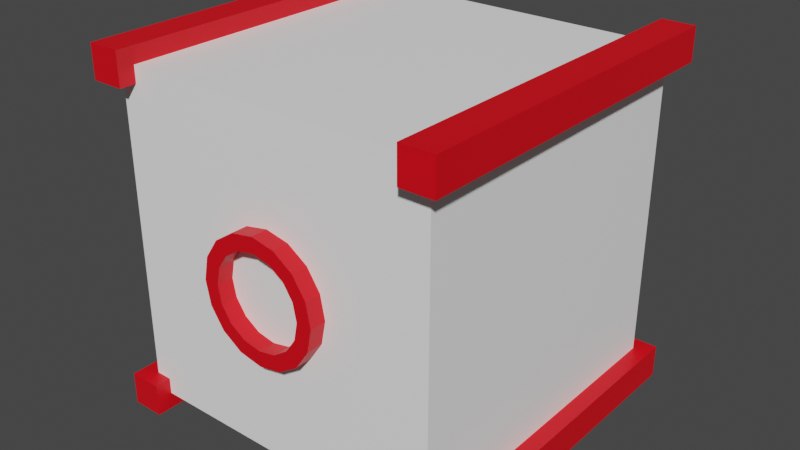 # Source: laser.blend  (saved by Blender 3.3.6; exported with 4.5.12 LTS)
import bpy
from mathutils import Matrix  # noqa: F401  (used for matrix-valued properties, if any)

bpy.ops.wm.read_factory_settings(use_empty=True)
scene = bpy.context.scene
scene.name = 'Scene'

# ---- collections
col_collection = bpy.data.collections.new('Collection'); scene.collection.children.link(col_collection)

# ---- materials (node trees are filled in below, after node groups)
mat_recievermat1 = bpy.data.materials.new('RecieverMat1')
mat_recievermat1.alpha_threshold = 0.0
mat_recievermat1.use_transparent_shadow = False
mat_recievermat1.roughness = 0.5
mat_recievermat1.line_color = (0.0, 0.0, 0.0, 1.0)
mat_recievermat2 = bpy.data.materials.new('RecieverMat2')
mat_recievermat2.use_transparent_shadow = False

# ---- material node trees
mat_recievermat1.use_nodes = True; mat_recievermat1.node_tree.nodes.clear()
_N = mat_recievermat1.node_tree.nodes; _L = mat_recievermat1.node_tree.links
n0 = _N.new('ShaderNodeOutputMaterial'); n0.name = 'Material Output'; n0.location = (300, 300)
n1 = _N.new('ShaderNodeBsdfPrincipled'); n1.name = 'Principled BSDF'; n1.location = (10, 300)
n1.distribution = 'GGX'
n1.subsurface_method = 'RANDOM_WALK_SKIN'
n1.inputs[0].default_value = (0.8, 0.0, 0.007837, 1.0)
n1.inputs[3].default_value = 1.45
n1.inputs[27].default_value = (0.0, 0.0, 0.0, 1.0)
n1.inputs[28].default_value = 1.0
_L.new(n1.outputs[0], n0.inputs[0])
n0.is_active_output = True
mat_recievermat2.use_nodes = True; mat_recievermat2.node_tree.nodes.clear()
_N = mat_recievermat2.node_tree.nodes; _L = mat_recievermat2.node_tree.links
n0 = _N.new('ShaderNodeBsdfPrincipled'); n0.name = 'Principled BSDF'; n0.location = (10, 300)
n0.distribution = 'GGX'
n0.subsurface_method = 'RANDOM_WALK_SKIN'
n0.inputs[0].default_value = (1.0, 1.0, 1.0, 1.0)
n0.inputs[3].default_value = 1.45
n0.inputs[27].default_value = (0.0, 0.0, 0.0, 1.0)
n0.inputs[28].default_value = 1.0
n1 = _N.new('ShaderNodeOutputMaterial'); n1.name = 'Material Output'; n1.location = (300, 300)
_L.new(n0.outputs[0], n1.inputs[0])
n1.is_active_output = True

# ---- world
world_world = bpy.data.worlds.new('World'); scene.world = world_world
world_world.use_nodes = True; world_world.node_tree.nodes.clear()
_N = world_world.node_tree.nodes; _L = world_world.node_tree.links
n0 = _N.new('ShaderNodeOutputWorld'); n0.name = 'World Output'; n0.location = (300, 300)
n1 = _N.new('ShaderNodeBackground'); n1.name = 'Background'; n1.location = (10, 300)
n1.inputs[0].default_value = (0.05088, 0.05088, 0.05088, 1.0)
_L.new(n1.outputs[0], n0.inputs[0])
n0.is_active_output = True
world_world.color = (0.05088, 0.05088, 0.05088)
world_world.use_sun_shadow = False
world_world.sun_shadow_jitter_overblur = 0.0

# ---- meshes
me_cube = bpy.data.meshes.new('Cube')
me_cube.from_pydata([(1.1, 1.1, 1.1), (1.1, -1.1, 1.1), (0.9, 1.1, 1.1), (0.9, -1.1, 1.1), (1.1, 1.1, 0.9), (1.1, -1.1, 0.9), (0.9, 1.1, 0.9), (0.9, -1.1, 0.9), (0.9, 1.0, 1.1), (1.1, 1.0, 0.9), (0.9, 1.0, 0.9), (0.9, 1.0, 1.0), (0.9, -1.0, 1.1), (1.1, -1.0, 0.9), (0.9, -1.0, 0.9), (0.9, -1.0, 1.0), (1.0, 1.0, 0.9), (1.0, -1.0, 0.9), (-1.1, 1.1, 1.1), (-1.1, -1.1, 1.1), (-0.9, 1.1, 1.1), (-0.9, -1.1, 1.1), (-1.1, 1.1, 0.9), (-1.1, -1.1, 0.9), (-0.9, 1.1, 0.9), (-0.9, -1.1, 0.9), (-0.9, 1.0, 1.1), (-1.1, 1.0, 0.9), (-0.9, 1.0, 0.9), (-0.9, 1.0, 1.0), (-0.9, -1.0, 1.1), (-1.1, -1.0, 0.9), (-0.9, -1.0, 0.9), (-0.9, -1.0, 1.0), (-1.0, 1.0, 0.9), (-1.0, -1.0, 0.9), (1.1, 1.1, -1.1), (1.1, -1.1, -1.1), (0.9, 1.1, -1.1), (0.9, -1.1, -1.1), (1.1, 1.1, -0.9), (1.1, -1.1, -0.9), (0.9, 1.1, -0.9), (0.9, -1.1, -0.9), (0.9, 1.0, -1.1), (1.1, 1.0, -0.9), (0.9, 1.0, -0.9), (0.9, 1.0, -1.0), (0.9, -1.0, -1.1), (1.1, -1.0, -0.9), (0.9, -1.0, -0.9), (0.9, -1.0, -1.0), (1.0, 1.0, -0.9), (1.0, -1.0, -0.9), (-1.1, 1.1, -1.1), (-1.1, -1.1, -1.1), (-0.9, 1.1, -1.1), (-0.9, -1.1, -1.1), (-1.1, 1.1, -0.9), (-1.1, -1.1, -0.9), (-0.9, 1.1, -0.9), (-0.9, -1.1, -0.9), (-0.9, 1.0, -1.1), (-1.1, 1.0, -0.9), (-0.9, 1.0, -0.9), (-0.9, 1.0, -1.0), (-0.9, -1.0, -1.1), (-1.1, -1.0, -0.9), (-0.9, -1.0, -0.9), (-0.9, -1.0, -1.0), (-1.0, 1.0, -0.9), (-1.0, -1.0, -0.9), (0.0, -1.0, 0.9), (3.894e-09, -1.1, 0.3699), (0.0, -1.0, -0.9), (0.9, -1.0, 0.0), (-0.9, -1.0, 0.0), (3.894e-09, -1.0, 0.3699), (-0.3699, -1.0, 8.085e-09), (0.3699, -1.0, -8.085e-09), (-1.228e-08, -1.0, -0.3699), (-0.2616, -1.0, -0.2616), (0.2616, -1.0, -0.2616), (0.2616, -1.0, 0.2616), (-0.2616, -1.0, 0.2616), (-0.1416, -1.0, -0.3418), (0.1416, -1.0, -0.3418), (0.3418, -1.0, 0.1416), (-0.1416, -1.0, 0.3418), (-0.3418, -1.0, -0.1416), (0.3418, -1.0, -0.1416), (0.1416, -1.0, 0.3418), (-0.3418, -1.0, 0.1416), (-0.3699, -1.1, 8.085e-09), (0.3699, -1.1, -8.085e-09), (-1.228e-08, -1.1, -0.3699), (-0.2616, -1.1, -0.2616), (0.2616, -1.1, -0.2616), (0.2616, -1.1, 0.2616), (-0.2616, -1.1, 0.2616), (-0.1416, -1.1, -0.3418), (0.1416, -1.1, -0.3418), (0.3418, -1.1, 0.1416), (-0.1416, -1.1, 0.3418), (-0.3418, -1.1, -0.1416), (0.3418, -1.1, -0.1416), (0.1416, -1.1, 0.3418), (-0.3418, -1.1, 0.1416), (2.92e-09, -1.1, 0.2774), (-0.2774, -1.1, 6.761e-09), (0.2774, -1.1, -5.363e-09), (-9.204e-09, -1.1, -0.2774), (-0.1961, -1.1, -0.1961), (0.1961, -1.1, -0.1961), (0.1961, -1.1, 0.1961), (-0.1961, -1.1, 0.1961), (-0.1061, -1.1, -0.2562), (0.1061, -1.1, -0.2562), (0.2562, -1.1, 0.1061), (-0.1061, -1.1, 0.2562), (-0.2562, -1.1, -0.1061), (0.2562, -1.1, -0.1061), (0.1061, -1.1, 0.2562), (-0.2562, -1.1, 0.1061), (2.92e-09, -1.0, 0.2774), (-0.2774, -1.0, 6.761e-09), (0.2774, -1.0, -5.363e-09), (-9.204e-09, -1.0, -0.2774), (-0.1961, -1.0, -0.1961), (0.1961, -1.0, -0.1961), (0.1961, -1.0, 0.1961), (-0.1961, -1.0, 0.1961), (-0.1061, -1.0, -0.2562), (0.1061, -1.0, -0.2562), (0.2562, -1.0, 0.1061), (-0.1061, -1.0, 0.2562), (-0.2562, -1.0, -0.1061), (0.2562, -1.0, -0.1061), (0.1061, -1.0, 0.2562), (-0.2562, -1.0, 0.1061), (-1.863e-09, -1.0, 1.397e-09)], [], [(3, 12, 15, 14, 7), (8, 2, 6, 10, 11), (13, 17, 16, 9), (9, 16, 10, 6, 4), (7, 14, 17, 13, 5), (15, 12, 8, 11), (17, 16, 10, 14), (5, 1, 3, 7), (4, 6, 2, 0), (15, 14, 10, 11), (13, 9, 4, 0, 1, 5), (1, 0, 2, 8, 12, 3), (21, 25, 32, 33, 30), (26, 29, 28, 24, 20), (31, 27, 34, 35), (27, 22, 24, 28, 34), (25, 23, 31, 35, 32), (33, 29, 26, 30), (35, 32, 28, 34), (23, 25, 21, 19), (22, 18, 20, 24), (33, 29, 28, 32), (31, 23, 19, 18, 22, 27), (19, 21, 30, 26, 20, 18), (39, 43, 50, 51, 48), (44, 47, 46, 42, 38), (49, 45, 52, 53), (45, 40, 42, 46, 52), (43, 41, 49, 53, 50), (51, 47, 44, 48), (53, 50, 46, 52), (41, 43, 39, 37), (40, 36, 38, 42), (51, 47, 46, 50), (49, 41, 37, 36, 40, 45), (37, 39, 48, 44, 38, 36), (57, 66, 69, 68, 61), (62, 56, 60, 64, 65), (67, 71, 70, 63), (63, 70, 64, 60, 58), (61, 68, 71, 67, 59), (69, 66, 62, 65), (71, 70, 64, 68), (59, 55, 57, 61), (58, 60, 56, 54), (69, 68, 64, 65), (67, 63, 58, 54, 55, 59), (55, 54, 56, 62, 66, 57), (11, 29, 33, 15), (51, 69, 65, 47), (34, 70, 71, 35), (17, 53, 52, 16), (32, 35, 71, 68, 76), (51, 50, 74, 68, 69), (50, 53, 17, 14, 75), (33, 32, 72, 14, 15), (92, 78, 93, 107), (65, 64, 46, 47), (64, 70, 34, 28), (11, 10, 28, 29), (10, 16, 52, 46), (64, 28, 10, 46), (80, 95, 100, 85), (74, 80, 85, 81, 89, 78, 76, 68), (84, 92, 107, 99), (79, 90, 82, 86, 80, 74, 50, 75), (91, 77, 73, 106), (75, 14, 72, 77, 91, 83, 87, 79), (72, 32, 76, 78, 92, 84, 88, 77), (85, 100, 96, 81), (86, 101, 95, 80), (82, 97, 101, 86), (79, 87, 102, 94), (87, 83, 98, 102), (77, 88, 103, 73), (88, 84, 99, 103), (81, 96, 104, 89), (89, 104, 93, 78), (90, 105, 97, 82), (79, 94, 105, 90), (83, 91, 106, 98), (102, 98, 114, 118), (103, 99, 115, 119), (96, 112, 120, 104), (104, 120, 109, 93), (105, 121, 113, 97), (94, 110, 121, 105), (98, 106, 122, 114), (94, 102, 118, 110), (106, 73, 108, 122), (99, 107, 123, 115), (101, 117, 111, 95), (107, 93, 109, 123), (73, 103, 119, 108), (100, 116, 112, 96), (95, 111, 116, 100), (97, 113, 117, 101), (115, 123, 139, 131), (108, 119, 135, 124), (123, 109, 125, 139), (116, 132, 128, 112), (110, 118, 134, 126), (113, 129, 133, 117), (117, 133, 127, 111), (118, 114, 130, 134), (111, 127, 132, 116), (119, 115, 131, 135), (112, 128, 136, 120), (120, 136, 125, 109), (121, 137, 129, 113), (110, 126, 137, 121), (114, 122, 138, 130), (122, 108, 124, 138), (136, 140, 125), (137, 140, 129), (126, 140, 137), (130, 138, 140), (138, 124, 140), (131, 139, 140), (124, 135, 140), (139, 125, 140), (132, 140, 128), (126, 134, 140), (129, 140, 133), (133, 140, 127), (134, 130, 140), (127, 140, 132), (135, 131, 140), (128, 140, 136)])
me_cube.polygons.foreach_set('material_index', [0, 0, 0, 0, 0, 0, 0, 0, 0, 0, 0, 0, 0, 0, 0, 0, 0, 0, 0, 0, 0, 0, 0, 0, 0, 0, 0, 0, 0, 0, 0, 0, 0, 0, 0, 0, 0, 0, 0, 0, 0, 0, 0, 0, 0, 0, 0, 0, 1, 1, 1, 1, 1, 1, 1, 1, 0, 1, 1, 1, 1, 1, 0, 1, 0, 1, 0, 1, 1, 0, 0, 0, 0, 0, 0, 0, 0, 0, 0, 0, 0, 0, 0, 0, 0, 0, 0, 0, 0, 0, 0, 0, 0, 0, 0, 0, 0, 0, 0, 0, 0, 0, 0, 0, 0, 0, 0, 0, 0, 0, 0, 0, 0, 1, 1, 1, 1, 1, 1, 1, 1, 1, 1, 1, 1, 1, 1, 1, 1])
_uv = me_cube.uv_layers.new(name='UVMap')
_uv.uv.foreach_set('vector', [0.5215, 0.0001929, 0.5215, 0.02192, 0.4998, 0.02192, 0.4781, 0.02192, 0.4781, 0.0001929, 0.5215, 0.4564, 0.5215, 0.4781, 0.4781, 0.4781, 0.4781, 0.4564, 0.4998, 0.4564, 0.6509, 0.02518, 0.6758, 0.02518, 0.6758, 0.5243, 0.6509, 0.5243, 0.6509, 0.5243, 0.6758, 0.5243, 0.7008, 0.5243, 0.7008, 0.5492, 0.6509, 0.5492, 0.7008, 0.0002271, 0.7008, 0.02518, 0.6758, 0.02518, 0.6509, 0.02518, 0.6509, 0.0002271, 0.4998, 0.02192, 0.5215, 0.02192, 0.5215, 0.4564, 0.4998, 0.4564, 0.4564, 0.02192, 0.4564, 0.4564, 0.4781, 0.4564, 0.4781, 0.02192, 0.6004, 0.4183, 0.5505, 0.4183, 0.5505, 0.3684, 0.6004, 0.3684, 0.5002, 0.519, 0.5002, 0.469, 0.5501, 0.469, 0.5501, 0.519, 0.4998, 0.02192, 0.4781, 0.02192, 0.4781, 0.4564, 0.4998, 0.4564, 0.653, 0.4217, 0.653, 0.8561, 0.653, 0.8779, 0.6096, 0.8779, 0.6096, 0.4, 0.653, 0.4, 0.5501, 0.5492, 0.5501, 0.0002272, 0.6, 0.0002271, 0.6, 0.02518, 0.6, 0.5243, 0.6, 0.5492, 0.0001929, 0.4785, 0.04364, 0.4785, 0.04364, 0.5002, 0.02192, 0.5002, 0.0001929, 0.5002, 0.0001929, 0.9346, 0.02192, 0.9346, 0.04364, 0.9346, 0.04364, 0.9564, 0.0001929, 0.9564, 0.6504, 0.02518, 0.6504, 0.5243, 0.6255, 0.5243, 0.6255, 0.02518, 0.6504, 0.5243, 0.6504, 0.5492, 0.6005, 0.5492, 0.6005, 0.5243, 0.6255, 0.5243, 0.6005, 0.0002271, 0.6504, 0.0002271, 0.6504, 0.02518, 0.6255, 0.02518, 0.6005, 0.02518, 0.02192, 0.5002, 0.02192, 0.9346, 0.0001929, 0.9346, 0.0001929, 0.5002, 0.06536, 0.5002, 0.04364, 0.5002, 0.04364, 0.9346, 0.06536, 0.9346, 0.6004, 0.3181, 0.6004, 0.368, 0.5505, 0.368, 0.5505, 0.3181, 0.5002, 0.3181, 0.5501, 0.3181, 0.5501, 0.368, 0.5002, 0.368, 0.02192, 0.5002, 0.02192, 0.9346, 0.04364, 0.9346, 0.04364, 0.5002, 0.5654, 0.8561, 0.5654, 0.8779, 0.5219, 0.8779, 0.5219, 0.4, 0.5654, 0.4, 0.5654, 0.4217, 0.0002272, 0.9998, 0.0002271, 0.9499, 0.02518, 0.9499, 0.5243, 0.9499, 0.5492, 0.9499, 0.5492, 0.9998, 0.0001929, 0.0001929, 0.04364, 0.0001929, 0.04364, 0.02192, 0.02192, 0.02192, 0.0001929, 0.02192, 0.0001929, 0.4564, 0.02192, 0.4564, 0.04364, 0.4564, 0.04364, 0.4781, 0.0001929, 0.4781, 0.02518, 0.8995, 0.5243, 0.8995, 0.5243, 0.9245, 0.02518, 0.9245, 0.5243, 0.8995, 0.5492, 0.8995, 0.5492, 0.9494, 0.5243, 0.9494, 0.5243, 0.9245, 0.0002271, 0.9494, 0.0002271, 0.8995, 0.02518, 0.8995, 0.02518, 0.9245, 0.02518, 0.9494, 0.02192, 0.02192, 0.02192, 0.4564, 0.0001929, 0.4564, 0.0001929, 0.02192, 0.06536, 0.02192, 0.04364, 0.02192, 0.04364, 0.4564, 0.06536, 0.4564, 0.5002, 0.4187, 0.5501, 0.4187, 0.5501, 0.4686, 0.5002, 0.4686, 0.5002, 0.4183, 0.5002, 0.3684, 0.5501, 0.3684, 0.5501, 0.4183, 0.02192, 0.02192, 0.02192, 0.4564, 0.04364, 0.4564, 0.04364, 0.02192, 0.9781, 0.3561, 0.9998, 0.3561, 0.9998, 0.3996, 0.5219, 0.3996, 0.5219, 0.3561, 0.5436, 0.3561, 0.7012, 0.0002272, 0.7511, 0.0002271, 0.7511, 0.02518, 0.7511, 0.5243, 0.7511, 0.5492, 0.7012, 0.5492, 0.5215, 0.4785, 0.5215, 0.5002, 0.4998, 0.5002, 0.4781, 0.5002, 0.4781, 0.4785, 0.5215, 0.9346, 0.5215, 0.9564, 0.4781, 0.9564, 0.4781, 0.9346, 0.4998, 0.9346, 0.5497, 0.5243, 0.5247, 0.5243, 0.5247, 0.02518, 0.5497, 0.02518, 0.5497, 0.02518, 0.5247, 0.02518, 0.4998, 0.02518, 0.4998, 0.0002271, 0.5497, 0.0002271, 0.4998, 0.5492, 0.4998, 0.5243, 0.5247, 0.5243, 0.5497, 0.5243, 0.5497, 0.5492, 0.4998, 0.5002, 0.5215, 0.5002, 0.5215, 0.9346, 0.4998, 0.9346, 0.4564, 0.5002, 0.4564, 0.9346, 0.4781, 0.9346, 0.4781, 0.5002, 0.6004, 0.4187, 0.6004, 0.4686, 0.5505, 0.4686, 0.5505, 0.4187, 0.5501, 0.5193, 0.5501, 0.5693, 0.5002, 0.5693, 0.5002, 0.5193, 0.4998, 0.5002, 0.4781, 0.5002, 0.4781, 0.9346, 0.4998, 0.9346, 0.6092, 0.4217, 0.6092, 0.8561, 0.6092, 0.8779, 0.5657, 0.8779, 0.5657, 0.4, 0.6092, 0.4, 0.8015, 0.0002271, 0.8015, 0.5492, 0.7516, 0.5492, 0.7516, 0.5243, 0.7516, 0.02518, 0.7516, 0.0002271, 0.0002272, 0.899, 0.0002271, 0.4499, 0.4993, 0.4499, 0.4993, 0.899, 0.4993, 0.0002271, 0.4993, 0.4494, 0.0002272, 0.4494, 0.0002271, 0.0002272, 0.06536, 0.9346, 0.4564, 0.9346, 0.4564, 0.5002, 0.06536, 0.5002, 0.4564, 0.02192, 0.06536, 0.02192, 0.06536, 0.4564, 0.4564, 0.4564, 0.02515, 0.4748, 0.0001716, 0.4748, 0.0001717, 0.02515, 0.02515, 0.02515, 0.02515, 0.25, 0.4748, 0.0001717, 0.4748, 0.02515, 0.25, 0.02515, 0.02515, 0.02515, 0.02515, 0.0001716, 0.4748, 0.02515, 0.4998, 0.02515, 0.4998, 0.4748, 0.4748, 0.4748, 0.4748, 0.25, 0.02515, 0.4998, 0.02515, 0.4748, 0.25, 0.4748, 0.4748, 0.4748, 0.4748, 0.4998, 0.5797, 0.03527, 0.5589, 0.05553, 0.5406, 0.04301, 0.566, 0.01634, 0.0001716, 0.5252, 0.02515, 0.5252, 0.02515, 0.9748, 0.0001716, 0.9748, 0.02515, 0.5252, 0.02515, 0.5002, 0.4748, 0.5002, 0.4748, 0.5252, 0.4998, 0.9748, 0.4748, 0.9748, 0.4748, 0.5252, 0.4998, 0.5252, 0.4748, 0.9748, 0.4748, 0.9998, 0.02515, 0.9998, 0.02515, 0.9748, 0.02515, 0.5252, 0.4748, 0.5252, 0.4748, 0.9748, 0.02515, 0.9748, 0.5728, 0.162, 0.5574, 0.1804, 0.5329, 0.1507, 0.5542, 0.14, 0.25, 0.02515, 0.25, 0.1576, 0.2146, 0.1646, 0.1847, 0.1847, 0.1646, 0.2146, 0.1576, 0.25, 0.02515, 0.25, 0.02515, 0.02515, 0.6064, 0.02401, 0.5797, 0.03527, 0.566, 0.01634, 0.6008, 0.0008465, 0.3424, 0.25, 0.3354, 0.2146, 0.3153, 0.1847, 0.2854, 0.1646, 0.25, 0.1576, 0.25, 0.02515, 0.4748, 0.02515, 0.4748, 0.25, 0.6816, 0.05695, 0.6617, 0.03546, 0.675, 0.01515, 0.7021, 0.04335, 0.4748, 0.25, 0.4748, 0.4748, 0.25, 0.4748, 0.25, 0.3424, 0.2854, 0.3354, 0.3153, 0.3153, 0.3354, 0.2854, 0.3424, 0.25, 0.25, 0.4748, 0.02515, 0.4748, 0.02515, 0.25, 0.1576, 0.25, 0.1646, 0.2854, 0.1847, 0.3153, 0.2146, 0.3354, 0.25, 0.3424, 0.5542, 0.14, 0.5329, 0.1507, 0.5219, 0.1141, 0.5457, 0.1121, 0.5987, 0.1747, 0.5918, 0.198, 0.5574, 0.1804, 0.5728, 0.162, 0.6278, 0.1759, 0.6308, 0.2005, 0.5918, 0.198, 0.5987, 0.1747, 0.6778, 0.144, 0.6909, 0.1159, 0.7164, 0.1208, 0.7005, 0.16, 0.6909, 0.1159, 0.6917, 0.08522, 0.7164, 0.0803, 0.7164, 0.1208, 0.6617, 0.03546, 0.6352, 0.02389, 0.6392, 0.0001929, 0.675, 0.01515, 0.6352, 0.02389, 0.6064, 0.02401, 0.6008, 0.0008465, 0.6392, 0.0001929, 0.5457, 0.1121, 0.5219, 0.1141, 0.525, 0.07632, 0.5477, 0.08254, 0.5477, 0.08254, 0.525, 0.07632, 0.5406, 0.04301, 0.5589, 0.05553, 0.6559, 0.1654, 0.6687, 0.1878, 0.6308, 0.2005, 0.6278, 0.1759, 0.6778, 0.144, 0.7005, 0.16, 0.6687, 0.1878, 0.6559, 0.1654, 0.6917, 0.08522, 0.6816, 0.05695, 0.7021, 0.04335, 0.7164, 0.0803, 0.6088, 0.1815, 0.5728, 0.1815, 0.5773, 0.1588, 0.6043, 0.1588, 0.5002, 0.1088, 0.5002, 0.07278, 0.5229, 0.0773, 0.5229, 0.1043, 0.6088, 0.0001716, 0.6043, 0.02285, 0.5773, 0.02285, 0.5728, 0.0001716, 0.5728, 0.0001716, 0.5773, 0.02285, 0.5523, 0.0332, 0.5395, 0.01397, 0.6677, 0.1422, 0.6484, 0.1293, 0.6588, 0.1043, 0.6815, 0.1088, 0.6422, 0.1677, 0.6293, 0.1484, 0.6484, 0.1293, 0.6677, 0.1422, 0.5728, 0.1815, 0.5395, 0.1677, 0.5523, 0.1484, 0.5773, 0.1588, 0.6422, 0.1677, 0.6088, 0.1815, 0.6043, 0.1588, 0.6293, 0.1484, 0.5395, 0.1677, 0.514, 0.1422, 0.5332, 0.1293, 0.5523, 0.1484, 0.5002, 0.07278, 0.514, 0.03947, 0.5332, 0.05232, 0.5229, 0.0773, 0.6815, 0.07278, 0.6588, 0.0773, 0.6484, 0.05232, 0.6677, 0.03947, 0.514, 0.03947, 0.5395, 0.01397, 0.5523, 0.0332, 0.5332, 0.05232, 0.514, 0.1422, 0.5002, 0.1088, 0.5229, 0.1043, 0.5332, 0.1293, 0.6422, 0.01397, 0.6293, 0.0332, 0.6043, 0.02285, 0.6088, 0.0001716, 0.6677, 0.03947, 0.6484, 0.05232, 0.6293, 0.0332, 0.6422, 0.01397, 0.6815, 0.1088, 0.6588, 0.1043, 0.6588, 0.0773, 0.6815, 0.07278, 0.6568, 0.2667, 0.6499, 0.2474, 0.6686, 0.2345, 0.6802, 0.2618, 0.6472, 0.3076, 0.6561, 0.2879, 0.6802, 0.2924, 0.6682, 0.3212, 0.6499, 0.2474, 0.6359, 0.2328, 0.6483, 0.215, 0.6686, 0.2345, 0.5753, 0.2311, 0.5647, 0.2094, 0.5935, 0.2009, 0.596, 0.2249, 0.5687, 0.3196, 0.5887, 0.3296, 0.5834, 0.3558, 0.5518, 0.3425, 0.5469, 0.2837, 0.5219, 0.2854, 0.5256, 0.2546, 0.5487, 0.2627, 0.5487, 0.2627, 0.5256, 0.2546, 0.5407, 0.228, 0.5587, 0.2443, 0.5887, 0.3296, 0.6108, 0.3304, 0.6161, 0.3557, 0.5834, 0.3558, 0.5587, 0.2443, 0.5407, 0.228, 0.5647, 0.2094, 0.5753, 0.2311, 0.6561, 0.2879, 0.6568, 0.2667, 0.6802, 0.2618, 0.6802, 0.2924, 0.596, 0.2249, 0.5935, 0.2009, 0.6229, 0.2028, 0.6172, 0.225, 0.6172, 0.225, 0.6229, 0.2028, 0.6483, 0.215, 0.6359, 0.2328, 0.5539, 0.3038, 0.5307, 0.3161, 0.5219, 0.2854, 0.5469, 0.2837, 0.5687, 0.3196, 0.5518, 0.3425, 0.5307, 0.3161, 0.5539, 0.3038, 0.6108, 0.3304, 0.6313, 0.3225, 0.6457, 0.3434, 0.6161, 0.3557, 0.6313, 0.3225, 0.6472, 0.3076, 0.6682, 0.3212, 0.6457, 0.3434, 0.5296, 0.3074, 0.5681, 0.2498, 0.5546, 0.3177, 0.5546, 0.1818, 0.5681, 0.2498, 0.5296, 0.1921, 0.5816, 0.1818, 0.5681, 0.2498, 0.5546, 0.1818, 0.6257, 0.2113, 0.6361, 0.2362, 0.5681, 0.2498, 0.6361, 0.2362, 0.6361, 0.2633, 0.5681, 0.2498, 0.6066, 0.3074, 0.5816, 0.3177, 0.5681, 0.2498, 0.6361, 0.2633, 0.6257, 0.2883, 0.5681, 0.2498, 0.5816, 0.3177, 0.5546, 0.3177, 0.5681, 0.2498, 0.5002, 0.2633, 0.5681, 0.2498, 0.5105, 0.2883, 0.5816, 0.1818, 0.6066, 0.1921, 0.5681, 0.2498, 0.5296, 0.1921, 0.5681, 0.2498, 0.5105, 0.2113, 0.5105, 0.2113, 0.5681, 0.2498, 0.5002, 0.2362, 0.6066, 0.1921, 0.6257, 0.2113, 0.5681, 0.2498, 0.5002, 0.2362, 0.5681, 0.2498, 0.5002, 0.2633, 0.6257, 0.2883, 0.6066, 0.3074, 0.5681, 0.2498, 0.5105, 0.2883, 0.5681, 0.2498, 0.5296, 0.3074])
me_cube.materials.append(mat_recievermat1)
me_cube.materials.append(mat_recievermat2)
me_cube.use_mirror_vertex_groups = False
me_cube.update()

# ---- objects
ob_cube = bpy.data.objects.new('Cube', me_cube)

# ---- transforms, parenting, visibility, modifiers, constraints
ob_cube.location = (0.0, 0.0, 0.0)
ob_cube.lock_rotations_4d = False
ob_cube.empty_display_type = 'ARROWS'
ob_cube.lineart.crease_threshold = 0.0

# ---- collection membership
col_collection.objects.link(ob_cube)

# ---- scene / render settings (as saved in the file)
scene.frame_start = 1; scene.frame_end = 250; scene.frame_set(1)
scene.render.engine = 'BLENDER_EEVEE_NEXT'
scene.cycles.sampling_pattern = 'TABULATED_SOBOL'
scene.cycles.use_light_tree = False
scene.view_settings.view_transform = 'Filmic'
bpy.context.view_layer.update()

# ---- added for rendering (the .blend has no active camera and no usable light): camera, sun
cam_auto = bpy.data.cameras.new('AutoCamera')
cam_auto.lens = 50.0
cam_auto.sensor_width = 36.0
cam_auto.clip_end = 1000.0
ob_auto_camera = bpy.data.objects.new('AutoCamera', cam_auto)
scene.collection.objects.link(ob_auto_camera)
ob_auto_camera.location = (3.52558, -4.2307, 2.82046)
ob_auto_camera.rotation_euler = (1.09748, -7.21219e-08, 0.694738)
scene.camera = ob_auto_camera
light_auto_sun = bpy.data.lights.new('AutoSun', 'SUN')
light_auto_sun.energy = 3.0
light_auto_sun.angle = 0.0523599
ob_auto_sun = bpy.data.objects.new('AutoSun', light_auto_sun)
scene.collection.objects.link(ob_auto_sun)
ob_auto_sun.rotation_euler = (0.872665, 0.174533, 0.523599)
bpy.context.view_layer.update()
